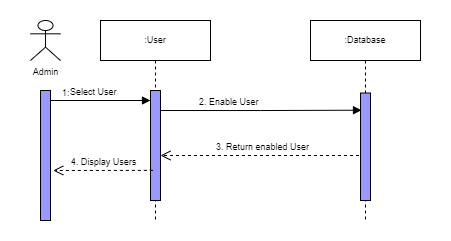

The diagram above was exported from draw.io. Its source (the exported page's mxGraphModel, read from the mxfile embedded in the PNG):
<mxGraphModel dx="447" dy="245" grid="1" gridSize="10" guides="1" tooltips="1" connect="1" arrows="1" fold="1" page="1" pageScale="1" pageWidth="850" pageHeight="1100" math="0" shadow="0">
  <root>
    <mxCell id="0" />
    <mxCell id="1" parent="0" />
    <mxCell id="9z1LtJywJeOBLQEgq1Fx-1" value="" style="rounded=0;whiteSpace=wrap;html=1;strokeColor=none;" vertex="1" parent="1">
      <mxGeometry x="70" y="20" width="450" height="240" as="geometry" />
    </mxCell>
    <mxCell id="dSSrOPY1UPA4tlnrgV7k-1" value="Admin" style="shape=umlActor;verticalLabelPosition=bottom;verticalAlign=top;html=1;rounded=0;shadow=0;glass=0;sketch=0;strokeColor=#000000;fillColor=none;fontSize=9;" parent="1" vertex="1">
      <mxGeometry x="100" y="40" width="30" height="40" as="geometry" />
    </mxCell>
    <mxCell id="dSSrOPY1UPA4tlnrgV7k-4" value=":User" style="shape=umlLifeline;perimeter=lifelinePerimeter;whiteSpace=wrap;html=1;container=1;collapsible=0;recursiveResize=0;outlineConnect=0;shadow=0;sketch=0;fontSize=9;" parent="1" vertex="1">
      <mxGeometry x="170" y="40" width="110" height="200" as="geometry" />
    </mxCell>
    <mxCell id="dSSrOPY1UPA4tlnrgV7k-62" value="" style="html=1;points=[];perimeter=orthogonalPerimeter;fontSize=9;fillColor=#9999FF;" parent="dSSrOPY1UPA4tlnrgV7k-4" vertex="1">
      <mxGeometry x="50" y="70" width="10" height="110" as="geometry" />
    </mxCell>
    <mxCell id="3jMhOE5MZsnqczgSPg-c-3" value="3. Return enabled User" style="html=1;verticalAlign=bottom;endArrow=open;dashed=1;endSize=8;rounded=0;fontSize=9;" parent="dSSrOPY1UPA4tlnrgV7k-4" source="dSSrOPY1UPA4tlnrgV7k-10" edge="1">
      <mxGeometry relative="1" as="geometry">
        <mxPoint x="43.639999999999986" y="135.18000000000004" as="sourcePoint" />
        <mxPoint x="60" y="135" as="targetPoint" />
      </mxGeometry>
    </mxCell>
    <mxCell id="9z1LtJywJeOBLQEgq1Fx-2" value="4. Display Users" style="html=1;verticalAlign=bottom;endArrow=open;dashed=1;endSize=8;rounded=0;fontSize=9;exitX=0.233;exitY=0.726;exitDx=0;exitDy=0;exitPerimeter=0;" edge="1" parent="dSSrOPY1UPA4tlnrgV7k-4" source="dSSrOPY1UPA4tlnrgV7k-62">
      <mxGeometry relative="1" as="geometry">
        <mxPoint x="40" y="150" as="sourcePoint" />
        <mxPoint x="-47.250000000000114" y="150" as="targetPoint" />
      </mxGeometry>
    </mxCell>
    <mxCell id="dSSrOPY1UPA4tlnrgV7k-10" value=":Database" style="shape=umlLifeline;perimeter=lifelinePerimeter;whiteSpace=wrap;html=1;container=1;collapsible=0;recursiveResize=0;outlineConnect=0;shadow=0;sketch=0;fontSize=9;" parent="1" vertex="1">
      <mxGeometry x="380" y="40" width="110" height="200" as="geometry" />
    </mxCell>
    <mxCell id="dSSrOPY1UPA4tlnrgV7k-11" value="" style="html=1;points=[];perimeter=orthogonalPerimeter;rounded=0;shadow=0;glass=0;sketch=0;strokeColor=#000000;fillColor=#9999FF;fontSize=9;" parent="dSSrOPY1UPA4tlnrgV7k-10" vertex="1">
      <mxGeometry x="50" y="72.5" width="10" height="107.5" as="geometry" />
    </mxCell>
    <mxCell id="dSSrOPY1UPA4tlnrgV7k-31" value="Select User" style="endArrow=block;endFill=1;html=1;edgeStyle=orthogonalEdgeStyle;align=left;verticalAlign=top;rounded=0;fontSize=9;" parent="1" edge="1">
      <mxGeometry x="-0.6364" y="20" relative="1" as="geometry">
        <mxPoint x="120" y="120" as="sourcePoint" />
        <mxPoint x="220" y="120" as="targetPoint" />
        <mxPoint as="offset" />
      </mxGeometry>
    </mxCell>
    <mxCell id="dSSrOPY1UPA4tlnrgV7k-32" value="1:" style="edgeLabel;resizable=0;html=1;align=left;verticalAlign=bottom;fontSize=9;" parent="dSSrOPY1UPA4tlnrgV7k-31" connectable="0" vertex="1">
      <mxGeometry x="-1" relative="1" as="geometry">
        <mxPoint x="10" as="offset" />
      </mxGeometry>
    </mxCell>
    <mxCell id="dSSrOPY1UPA4tlnrgV7k-2" value="" style="html=1;points=[];perimeter=orthogonalPerimeter;rounded=0;shadow=0;glass=0;sketch=0;strokeColor=#000000;fillColor=#9999FF;fontSize=9;" parent="1" vertex="1">
      <mxGeometry x="110" y="110" width="10" height="130" as="geometry" />
    </mxCell>
    <mxCell id="3jMhOE5MZsnqczgSPg-c-1" value="2. Enable User" style="endArrow=block;endFill=1;html=1;edgeStyle=orthogonalEdgeStyle;align=left;verticalAlign=top;rounded=0;fontSize=9;entryX=0.1;entryY=0.16;entryDx=0;entryDy=0;entryPerimeter=0;" parent="1" target="dSSrOPY1UPA4tlnrgV7k-11" edge="1">
      <mxGeometry x="-0.6364" y="20" relative="1" as="geometry">
        <mxPoint x="230" y="130" as="sourcePoint" />
        <mxPoint x="329.9999999999999" y="130" as="targetPoint" />
        <mxPoint as="offset" />
      </mxGeometry>
    </mxCell>
  </root>
</mxGraphModel>